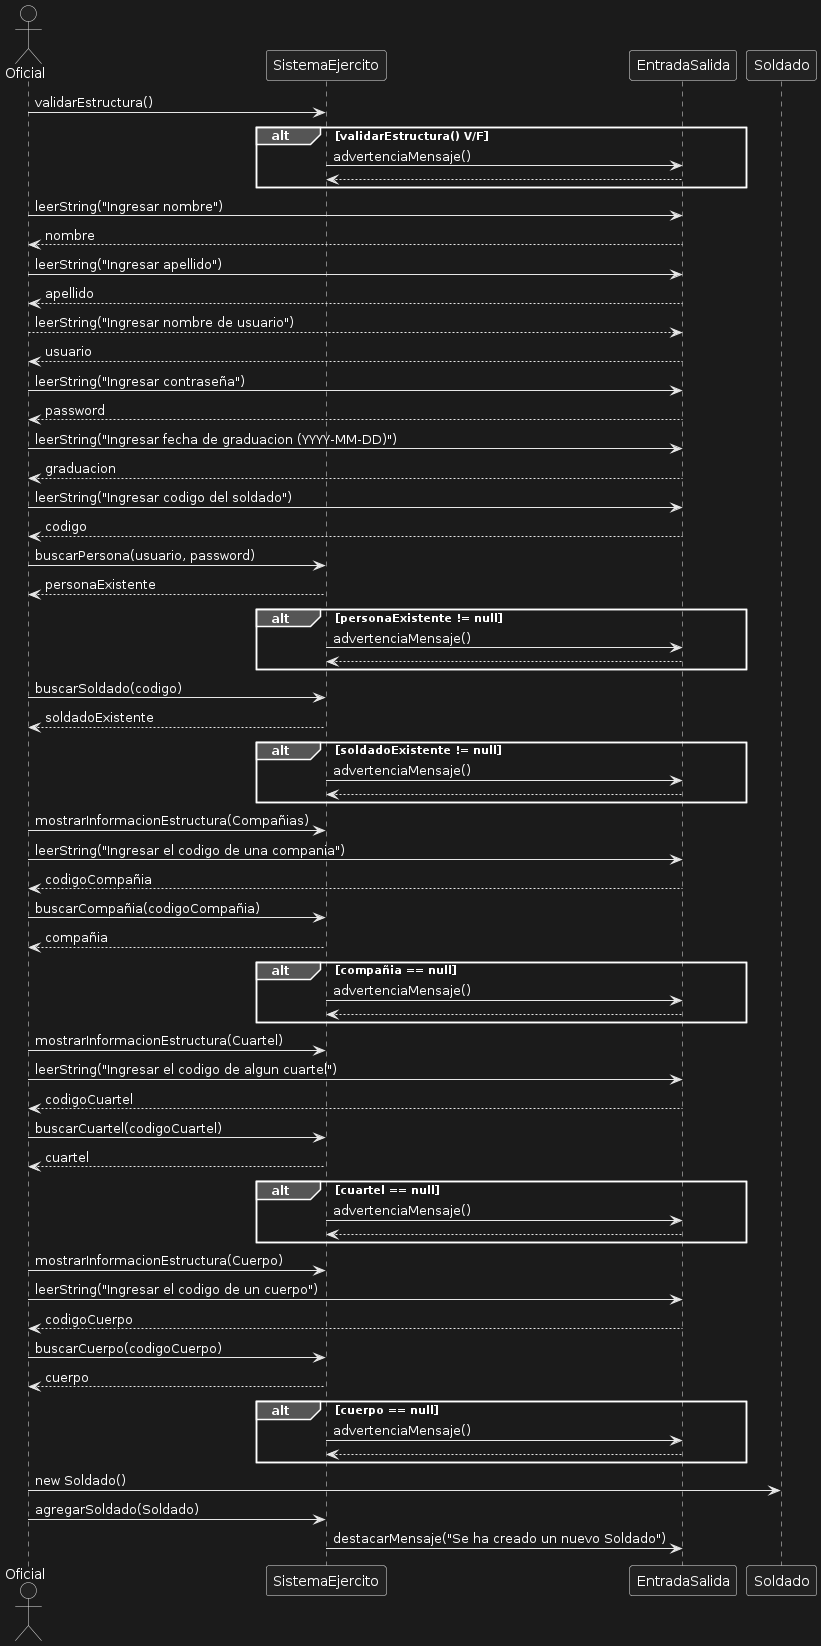

The diagram above was rendered by PlantUML. Its source (embedded in the PNG):
@startuml
actor Oficial as OF
participant "SistemaEjercito" as SE
participant "EntradaSalida" as ES
participant "Soldado" as SD

OF -> SE: validarEstructura()
alt validarEstructura() V/F
    SE -> ES: advertenciaMensaje()
    return
end

OF -> ES: leerString("Ingresar nombre")
ES --> OF: nombre

OF -> ES: leerString("Ingresar apellido")
ES --> OF: apellido

OF --> ES: leerString("Ingresar nombre de usuario")
ES --> OF: usuario

OF -> ES: leerString("Ingresar contraseña")
ES --> OF: password

OF -> ES: leerString("Ingresar fecha de graduacion (YYYY-MM-DD)")
ES --> OF: graduacion

OF -> ES: leerString("Ingresar codigo del soldado")
ES --> OF: codigo

OF -> SE: buscarPersona(usuario, password)
SE --> OF: personaExistente
alt personaExistente != null
    SE -> ES: advertenciaMensaje()
    return
end

OF -> SE: buscarSoldado(codigo)
SE --> OF: soldadoExistente
alt soldadoExistente != null
    SE -> ES: advertenciaMensaje()
    return
end

OF -> SE: mostrarInformacionEstructura(Compañias)
OF -> ES: leerString("Ingresar el codigo de una compania")
ES --> OF: codigoCompañia

OF -> SE: buscarCompañia(codigoCompañia)
SE --> OF: compañia
alt compañia == null
    SE -> ES: advertenciaMensaje()
    return
end

OF -> SE: mostrarInformacionEstructura(Cuartel)
OF -> ES: leerString("Ingresar el codigo de algun cuartel")
ES --> OF: codigoCuartel

OF -> SE: buscarCuartel(codigoCuartel)
SE --> OF: cuartel
alt cuartel == null
    SE -> ES: advertenciaMensaje()
    return
end

OF -> SE: mostrarInformacionEstructura(Cuerpo)
OF -> ES: leerString("Ingresar el codigo de un cuerpo")
ES --> OF: codigoCuerpo

OF -> SE: buscarCuerpo(codigoCuerpo)
SE --> OF: cuerpo
alt cuerpo == null
    SE -> ES: advertenciaMensaje()
    return
end

OF -> SD: new Soldado()

OF -> SE: agregarSoldado(Soldado)

SE -> ES: destacarMensaje("Se ha creado un nuevo Soldado")
@enduml